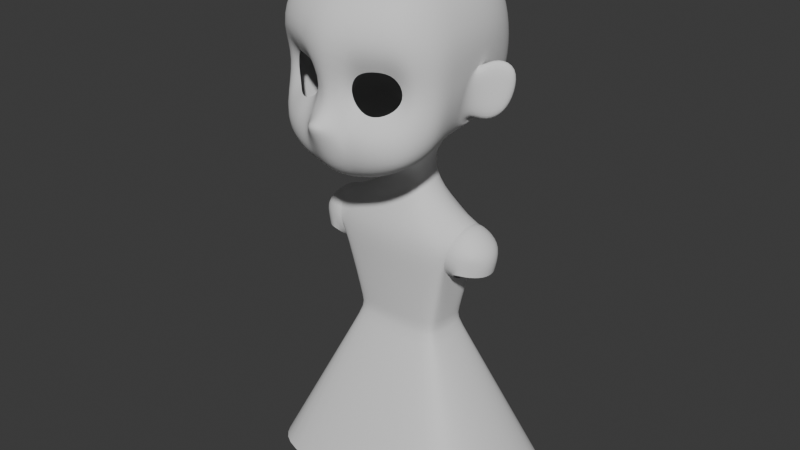 # Source: hipoly_girl.blend  (saved by Blender 5.3.31; exported with 4.5.12 LTS)
import bpy
from mathutils import Matrix  # noqa: F401  (used for matrix-valued properties, if any)

bpy.ops.wm.read_factory_settings(use_empty=True)
scene = bpy.context.scene
scene.name = 'Scene'

# ---- collections
col_collection = bpy.data.collections.new('Collection'); scene.collection.children.link(col_collection)

# ---- world
world_world = bpy.data.worlds.new('World'); scene.world = world_world
world_world.use_nodes = True; world_world.node_tree.nodes.clear()
_N = world_world.node_tree.nodes; _L = world_world.node_tree.links
n0 = _N.new('ShaderNodeOutputWorld'); n0.name = 'World Output'; n0.location = (200, 100)
n1 = _N.new('ShaderNodeBackground'); n1.name = 'Background'; n1.location = (-200, 100)
n1.inputs[0].default_value = (0.05088, 0.05088, 0.05088, 1.0)
_L.new(n1.outputs[0], n0.inputs[0])
n0.is_active_output = True
world_world.color = (0.05088, 0.05088, 0.05088)
world_world.sun_shadow_jitter_overblur = 0.0

# ---- meshes
me_cube_001 = bpy.data.meshes.new('Cube.001')
me_cube_001.from_pydata([(0.5238, -0.5281, -0.4884), (0.489, -0.4942, 0.5877), (0.4641, 0.5123, -0.3918), (0.4884, 0.6102, 0.5786), (0.327, 0.5262, -0.4576), (0.0, 0.6251, -0.5149), (0.0, 0.7115, 0.6526), (0.3376, 0.6793, 0.6156), (0.5515, 0.6442, 0.3434), (0.5867, 0.6397, 0.03623), (0.5356, 0.591, -0.2334), (0.5615, -0.3177, -0.4798), (0.5575, 0.03827, -0.3463), (0.5303, 0.2475, -0.3598), (0.5499, 0.3639, 0.6502), (0.5756, 0.116, 0.6676), (0.5686, -0.292, 0.6472), (0.5711, -0.5468, 0.326), (0.57, -0.4093, 0.02134), (0.5719, -0.5446, -0.2779), (0.0, -0.6663, -0.6044), (0.308, -0.6283, -0.558), (0.357, -0.557, 0.6321), (0.0, -0.6123, 0.6678), (0.0, 0.8122, -0.3052), (0.0, 0.8979, 0.01037), (0.0, 0.8643, 0.3524), (0.3659, 0.7172, -0.2598), (0.3911, 0.7908, 0.02653), (0.3648, 0.7905, 0.3395), (0.5845, 0.3622, -0.1506), (0.6462, 0.3351, 0.1227), (0.6713, 0.3697, 0.3628), (0.63, -0.04932, -0.137), (0.6692, -0.006175, 0.1257), (0.6927, 0.08357, 0.3714), (0.6657, -0.3492, -0.2664), (0.6563, -0.3177, 0.03258), (0.6903, -0.3353, 0.3304), (0.3334, -0.6988, -0.2826), (0.1742, 0.7041, 0.6363), (0.3846, -0.6446, 0.36), (0.0, -0.6787, 0.007884), (0.0, -0.7851, 0.3596), (0.0, 0.4988, -0.5439), (0.3779, 0.3266, -0.4474), (0.1524, 0.4737, -0.5356), (0.3858, 0.05643, -0.4813), (0.0, -0.398, -0.735), (0.3077, -0.36, -0.649), (0.3724, 0.3882, 0.7587), (0.0, 0.381, 0.8281), (0.3931, 0.1272, 0.7842), (0.0, 0.1207, 0.8735), (0.3962, -0.3046, 0.7629), (0.0, -0.3302, 0.8661), (0.4854, -0.445, 0.02035), (0.3475, -0.5646, 0.1846), (0.1308, -0.5958, 0.01293), (0.32, -0.5915, -0.152), (0.4302, -0.4815, 0.1466), (0.1919, 0.6096, -0.4938), (0.1813, -0.595, 0.147), (0.1863, -0.584, -0.1103), (0.4332, -0.4769, -0.1052), (0.1628, -0.6397, -0.5897), (0.1957, -0.5932, 0.6558), (0.1872, 0.7773, -0.2826), (0.1975, 0.8616, 0.01741), (0.1844, 0.8454, 0.344), (0.1709, -0.7336, -0.275), (0.1998, -0.736, 0.3596), (0.2652, 0.2798, -0.5296), (0.1596, -0.3757, -0.7003), (0.1903, 0.3894, 0.8053), (0.2016, 0.1264, 0.8404), (0.2063, -0.3177, 0.8252), (0.06716, -0.6185, 0.00604), (0.0, -0.7815, -0.3494), (0.1285, -0.7594, -0.2319), (0.0, -0.7326, -0.1638), (0.09122, -0.7618, -0.3038), (0.05745, -0.8451, -0.2024), (0.08578, -0.7308, -0.1905), (0.0, -0.8706, -0.1755), (0.5542, 0.03541, -0.346), (0.5266, 0.2444, -0.3594), (0.5802, 0.3586, -0.1496), (0.6429, 0.3326, 0.1265), (0.6277, -0.05125, -0.1363), (0.817, 0.2034, -0.2149), (0.7933, 0.271, -0.2321), (0.841, 0.322, -0.08105), (0.8454, 0.3226, 0.105), (0.8792, 0.2401, -0.0671), (0.8801, 0.2481, 0.1106), (0.5814, 0.2315, -0.1055), (0.5471, 0.1614, -0.2696), (0.6321, 0.04598, -0.06947), (0.6598, 0.0819, 0.1068), (0.5868, 0.09731, -0.2551), (0.6256, 0.1791, 0.1029), (0.6854, 0.2996, -0.09572), (0.7336, 0.1672, -0.05729), (0.6785, 0.2111, -0.3216), (0.7668, 0.1745, 0.1813), (0.7081, 0.1384, -0.3028), (0.7288, 0.2623, 0.173), (0.5598, -0.1357, -0.4163), (0.581, -0.07985, 0.6636), (0.6467, -0.2131, -0.2036), (0.6641, -0.161, 0.0767), (0.6963, -0.1161, 0.3566), (0.0, -0.2132, -0.6709), (0.3351, -0.1462, -0.5604), (0.3996, -0.07956, 0.7805), (0.0, -0.09282, 0.8779), (0.2056, -0.08502, 0.8402), (0.188, -0.2103, -0.6403), (0.0, 0.3499, -0.72), (0.1681, 0.1518, -0.7513), (0.1716, 0.2193, -0.7307), (0.1428, 0.3209, -0.7205), (0.2663, 0.1091, -0.5584), (0.2325, 0.4094, -0.5241), (0.0, -0.07579, -0.6815), (0.2359, -0.008965, -0.6024), (0.1518, -0.06053, -0.6538), (0.158, 0.276, -0.7229), (0.0, 0.04373, -0.8207), (0.1495, 0.1003, -0.7776), (0.1019, 0.06471, -0.8031), (0.2141, 0.159, -0.9988), (0.1253, 0.3852, -0.9988), (0.2225, 0.2474, -0.9988), (0.0, 0.4136, -0.9988), (0.1962, 0.3257, -0.9988), (0.0, 0.02499, -0.9988), (0.1762, 0.08927, -0.9988), (0.1064, 0.04423, -0.9988), (0.0, -0.03329, -0.7495), (0.2158, 0.3339, -0.6142), (0.0, 0.4285, -0.6242), (0.1495, 0.3953, -0.6198), (0.21, 0.0379, -0.6825), (0.2382, 0.2399, -0.6219), (0.1421, -0.01102, -0.7235), (0.2357, 0.1235, -0.6471), (0.5646, 0.111, -1.149), (0.3881, 0.5055, -1.256), (0.5672, 0.2961, -1.154), (0.0, 0.5542, -1.253), (0.5381, 0.424, -1.285), (0.0, -0.1108, -1.253), (0.5319, -0.02291, -1.273), (0.372, -0.07787, -1.253), (0.3648, 0.1448, -2.099), (0.332, 0.4179, -2.099), (0.3679, 0.2515, -2.099), (0.0, 0.4523, -2.099), (0.3582, 0.3461, -2.099), (0.0, -0.01704, -2.099), (0.3508, 0.06058, -2.099), (0.325, 0.006198, -2.099), (0.3648, 0.1448, -2.099), (0.332, 0.4179, -2.099), (0.3679, 0.2515, -2.099), (0.0, 0.4523, -2.099), (0.3582, 0.3461, -2.099), (0.0, -0.01704, -2.099), (0.3508, 0.06058, -2.099), (0.325, 0.006198, -2.099), (1.058, -0.00375, -3.457), (0.8624, 0.9134, -3.457), (1.076, 0.3546, -3.457), (0.0, 1.029, -3.38), (1.018, 0.6722, -3.457), (0.0, -0.5472, -3.457), (0.9745, -0.2865, -3.457), (0.821, -0.4692, -3.457), (0.4592, 0.1006, -1.585), (0.4618, 0.2857, -1.59), (0.4945, 0.4196, -1.466), (0.3918, 0.4725, -1.558), (0.3543, -0.04621, -1.558), (0.4883, -0.02723, -1.454), (0.0, 0.5158, -1.558), (0.0, -0.07548, -1.558), (0.5646, 0.111, -1.149), (0.5672, 0.2961, -1.154), (0.5381, 0.424, -1.285), (0.5319, -0.02291, -1.273), (0.4592, 0.1006, -1.585), (0.4618, 0.2857, -1.59), (0.4945, 0.4196, -1.466), (0.4883, -0.02723, -1.454), (0.5646, 0.111, -1.149), (0.5672, 0.2961, -1.154), (0.5381, 0.424, -1.285), (0.5319, -0.02291, -1.273), (0.4592, 0.1006, -1.585), (0.4618, 0.2857, -1.59), (0.4945, 0.4196, -1.466), (0.4883, -0.02723, -1.454), (0.5646, 0.111, -1.149), (0.5672, 0.2961, -1.154), (0.5381, 0.424, -1.285), (0.5319, -0.02291, -1.273), (0.4592, 0.1006, -1.585), (0.4618, 0.2857, -1.59), (0.4945, 0.4196, -1.466), (0.4883, -0.02723, -1.454), (0.5646, 0.111, -1.149), (0.5672, 0.2961, -1.154), (0.5381, 0.424, -1.285), (0.5319, -0.02291, -1.273), (0.4592, 0.1006, -1.585), (0.4618, 0.2857, -1.59), (0.4945, 0.4196, -1.466), (0.4883, -0.02723, -1.454), (0.6395, 0.111, -1.155), (0.6421, 0.2961, -1.16), (0.6131, 0.424, -1.291), (0.6068, -0.02291, -1.279), (0.5342, 0.1006, -1.591), (0.5368, 0.2857, -1.596), (0.5694, 0.4196, -1.472), (0.5632, -0.02723, -1.46), (0.7675, 0.1217, -1.497), (0.7695, 0.2707, -1.501), (0.8111, 0.126, -1.317), (0.8132, 0.275, -1.321), (0.6653, 0.01188, -1.479), (0.709, 0.01722, -1.298), (0.6695, 0.3795, -1.487), (0.7131, 0.3848, -1.306)], [], [(67, 68, 28, 27), (68, 69, 29, 28), (69, 40, 7, 29), (29, 7, 3, 8), (28, 29, 8, 9), (27, 28, 9, 10), (4, 27, 10, 2), (61, 67, 27, 4), (30, 31, 88, 87), (31, 32, 35, 34), (110, 111, 37, 36), (111, 112, 38, 37), (2, 10, 30, 13), (10, 9, 31, 30), (9, 8, 32, 31), (8, 3, 14, 32), (32, 14, 15, 35), (112, 109, 16, 38), (38, 16, 1, 17), (37, 38, 17, 18), (36, 37, 18, 19), (11, 36, 19, 0), (108, 110, 36, 11), (33, 12, 85, 89), (0, 19, 39, 21), (48, 73, 65, 20), (113, 118, 73, 48), (17, 1, 22, 41), (71, 66, 23, 43), (118, 114, 49, 73), (4, 2, 13, 45), (45, 13, 12, 47), (114, 108, 11, 49), (49, 11, 0, 21), (73, 49, 21, 65), (74, 51, 53, 75), (117, 116, 55, 76), (3, 7, 50, 14), (40, 6, 51, 74), (76, 55, 23, 66), (16, 54, 22, 1), (109, 115, 54, 16), (14, 50, 52, 15), (50, 74, 75, 52), (115, 117, 76, 54), (7, 40, 74, 50), (54, 76, 66, 22), (19, 64, 59, 39), (58, 62, 71, 77), (39, 59, 63, 70), (18, 17, 60, 56), (21, 39, 70, 65), (41, 22, 66, 71), (5, 24, 67, 61), (26, 6, 40, 69), (25, 26, 69, 68), (24, 25, 68, 67), (77, 71, 43, 42), (71, 62, 57, 41), (60, 17, 41, 57), (64, 19, 18, 56), (70, 63, 58, 77), (78, 81, 82, 84), (79, 83, 82, 81), (80, 84, 82, 83), (70, 77, 83, 79), (65, 70, 79, 81), (83, 77, 42, 80), (81, 78, 20, 65), (105, 103, 94, 95), (104, 102, 92, 91), (12, 13, 86, 85), (34, 33, 89), (31, 34, 88), (13, 30, 87, 86), (92, 93, 95, 94), (91, 92, 94, 90), (106, 104, 91, 90), (103, 106, 90, 94), (107, 105, 95, 93), (102, 107, 93, 92), (87, 88, 101, 96), (88, 34, 99, 101), (89, 85, 100, 98), (85, 86, 97, 100), (86, 87, 96, 97), (34, 89, 98, 99), (96, 101, 107, 102), (101, 99, 105, 107), (98, 100, 106, 103), (100, 97, 104, 106), (97, 96, 102, 104), (99, 98, 103, 105), (52, 75, 117, 115), (15, 52, 115, 109), (75, 53, 116, 117), (47, 12, 108, 114), (12, 33, 110, 108), (35, 15, 109, 112), (34, 35, 112, 111), (33, 34, 111, 110), (61, 4, 124, 46), (5, 61, 46, 44), (45, 47, 123, 72), (47, 114, 126, 123), (4, 45, 72, 124), (118, 113, 125, 127), (142, 143, 122, 119), (145, 147, 120, 121), (147, 144, 130, 120), (141, 145, 121, 128), (146, 140, 129, 131), (144, 146, 131, 130), (114, 118, 127, 126), (143, 141, 128, 122), (119, 122, 133, 135), (121, 120, 132, 134), (122, 128, 136, 133), (130, 131, 139, 138), (128, 121, 134, 136), (120, 130, 138, 132), (131, 129, 137, 139), (46, 124, 141, 143), (126, 127, 146, 144), (127, 125, 140, 146), (124, 72, 145, 141), (123, 126, 144, 147), (72, 123, 147, 145), (44, 46, 143, 142), (134, 132, 148, 150), (133, 136, 152, 149), (138, 139, 155, 154), (135, 133, 149, 151), (136, 134, 150, 152), (132, 138, 154, 148), (139, 137, 153, 155), (181, 180, 156, 158), (183, 182, 160, 157), (185, 184, 163, 162), (186, 183, 157, 159), (182, 181, 158, 160), (180, 185, 162, 156), (184, 187, 161, 163), (158, 156, 164, 166), (157, 160, 168, 165), (162, 163, 171, 170), (159, 157, 165, 167), (160, 158, 166, 168), (156, 162, 170, 164), (163, 161, 169, 171), (165, 168, 176, 173), (170, 171, 179, 178), (167, 165, 173, 175), (168, 166, 174, 176), (164, 170, 178, 172), (171, 169, 177, 179), (166, 164, 172, 174), (155, 153, 187, 184), (151, 149, 183, 186), (154, 155, 184, 185), (149, 152, 182, 183), (181, 182, 194, 193), (148, 154, 191, 188), (182, 152, 190, 194), (150, 148, 188, 189), (185, 180, 192, 195), (180, 181, 193, 192), (152, 150, 189, 190), (154, 185, 195, 191), (193, 194, 202, 201), (194, 190, 198, 202), (189, 188, 196, 197), (188, 191, 199, 196), (192, 193, 201, 200), (195, 192, 200, 203), (191, 195, 203, 199), (190, 189, 197, 198), (200, 201, 209, 208), (203, 200, 208, 211), (199, 203, 211, 207), (198, 197, 205, 206), (201, 202, 210, 209), (202, 198, 206, 210), (197, 196, 204, 205), (196, 199, 207, 204), (205, 204, 212, 213), (204, 207, 215, 212), (208, 209, 217, 216), (211, 208, 216, 219), (207, 211, 219, 215), (206, 205, 213, 214), (209, 210, 218, 217), (210, 206, 214, 218), (217, 218, 226, 225), (218, 214, 222, 226), (213, 212, 220, 221), (212, 215, 223, 220), (216, 217, 225, 224), (219, 216, 224, 227), (215, 219, 227, 223), (214, 213, 221, 222), (234, 226, 222, 235), (232, 228, 230, 233), (228, 229, 231, 230), (227, 232, 233, 223), (229, 234, 235, 231), (220, 223, 233, 230), (221, 220, 230, 231), (222, 221, 231, 235)])
me_cube_001.polygons.foreach_set('use_smooth', [True] * 209)
_uv = me_cube_001.uv_layers.new(name='UVMap')
_uv.uv.foreach_set('vector', [0.4375, 0.4153, 0.5, 0.4153, 0.5, 0.4558, 0.4375, 0.4558, 0.5, 0.4153, 0.5625, 0.4153, 0.5625, 0.4558, 0.5, 0.4558, 0.5625, 0.4153, 0.625, 0.4153, 0.625, 0.4558, 0.5625, 0.4558, 0.5625, 0.4558, 0.625, 0.4558, 0.625, 0.5, 0.5625, 0.5, 0.5, 0.4558, 0.5625, 0.4558, 0.5625, 0.5, 0.5, 0.5, 0.4375, 0.4558, 0.5, 0.4558, 0.5, 0.5, 0.4375, 0.5, 0.375, 0.4664, 0.4375, 0.4558, 0.4375, 0.5, 0.375, 0.5, 0.375, 0.4153, 0.4375, 0.4153, 0.4375, 0.4558, 0.375, 0.4664, 0.4375, 0.5625, 0.5, 0.5625, 0.5, 0.5625, 0.4375, 0.5625, 0.5, 0.5625, 0.5625, 0.5625, 0.5625, 0.6067, 0.5, 0.625, 0.4375, 0.6562, 0.5, 0.6563, 0.5, 0.6875, 0.4375, 0.6875, 0.5, 0.6563, 0.5625, 0.6446, 0.5625, 0.6875, 0.5, 0.6875, 0.375, 0.5, 0.4375, 0.5, 0.4375, 0.5625, 0.375, 0.5625, 0.4375, 0.5, 0.5, 0.5, 0.5, 0.5625, 0.4375, 0.5625, 0.5, 0.5, 0.5625, 0.5, 0.5625, 0.5625, 0.5, 0.5625, 0.5625, 0.5, 0.625, 0.5, 0.625, 0.5625, 0.5625, 0.5625, 0.5625, 0.5625, 0.625, 0.5625, 0.625, 0.6067, 0.5625, 0.6067, 0.5625, 0.6446, 0.625, 0.6446, 0.625, 0.6875, 0.5625, 0.6875, 0.5625, 0.6875, 0.625, 0.6875, 0.625, 0.75, 0.5625, 0.75, 0.5, 0.6875, 0.5625, 0.6875, 0.5625, 0.75, 0.5, 0.75, 0.4375, 0.6875, 0.5, 0.6875, 0.5, 0.75, 0.4375, 0.75, 0.375, 0.6875, 0.4375, 0.6875, 0.4375, 0.75, 0.375, 0.75, 0.375, 0.6562, 0.4375, 0.6562, 0.4375, 0.6875, 0.375, 0.6875, 0.4375, 0.625, 0.375, 0.625, 0.375, 0.625, 0.4375, 0.625, 0.375, 0.75, 0.4375, 0.75, 0.4375, 0.8125, 0.375, 0.8125, 0.25, 0.6875, 0.2812, 0.6875, 0.2813, 0.75, 0.25, 0.75, 0.25, 0.6568, 0.2812, 0.6568, 0.2812, 0.6875, 0.25, 0.6875, 0.5625, 0.75, 0.625, 0.75, 0.625, 0.7942, 0.5625, 0.7942, 0.5625, 0.8347, 0.625, 0.8347, 0.625, 0.875, 0.5625, 0.875, 0.2812, 0.6568, 0.327, 0.6586, 0.3125, 0.6875, 0.2812, 0.6875, 0.3414, 0.5, 0.375, 0.5, 0.375, 0.5625, 0.3275, 0.5601, 0.3275, 0.5601, 0.375, 0.5625, 0.375, 0.625, 0.3275, 0.6092, 0.327, 0.6586, 0.375, 0.6562, 0.375, 0.6875, 0.3125, 0.6875, 0.3125, 0.6875, 0.375, 0.6875, 0.375, 0.75, 0.3125, 0.75, 0.2812, 0.6875, 0.3125, 0.6875, 0.3125, 0.75, 0.2813, 0.75, 0.7097, 0.5625, 0.75, 0.5625, 0.75, 0.6067, 0.7097, 0.6067, 0.7097, 0.6446, 0.75, 0.6446, 0.75, 0.6875, 0.7097, 0.6875, 0.625, 0.5, 0.6692, 0.5, 0.6692, 0.5625, 0.625, 0.5625, 0.7097, 0.5, 0.75, 0.5, 0.75, 0.5625, 0.7097, 0.5625, 0.7097, 0.6875, 0.75, 0.6875, 0.75, 0.75, 0.7097, 0.75, 0.625, 0.6875, 0.6692, 0.6875, 0.6692, 0.75, 0.625, 0.75, 0.625, 0.6446, 0.6692, 0.6446, 0.6692, 0.6875, 0.625, 0.6875, 0.625, 0.5625, 0.6692, 0.5625, 0.6692, 0.6067, 0.625, 0.6067, 0.6692, 0.5625, 0.7097, 0.5625, 0.7097, 0.6067, 0.6692, 0.6067, 0.6692, 0.6446, 0.7097, 0.6446, 0.7097, 0.6875, 0.6692, 0.6875, 0.6692, 0.5, 0.7097, 0.5, 0.7097, 0.5625, 0.6692, 0.5625, 0.6692, 0.6875, 0.7097, 0.6875, 0.7097, 0.75, 0.6692, 0.75, 0.4375, 0.75, 0.4743, 0.7843, 0.4637, 0.8125, 0.4375, 0.8125, 0.5, 0.8497, 0.5257, 0.8389, 0.5625, 0.8347, 0.5, 0.8623, 0.4375, 0.8125, 0.4637, 0.8125, 0.4745, 0.839, 0.4375, 0.8438, 0.5, 0.75, 0.5625, 0.75, 0.5259, 0.7847, 0.5, 0.7732, 0.375, 0.8125, 0.4375, 0.8125, 0.4375, 0.8438, 0.375, 0.8438, 0.5625, 0.7942, 0.625, 0.7942, 0.625, 0.8347, 0.5625, 0.8347, 0.375, 0.375, 0.4375, 0.375, 0.4375, 0.4153, 0.375, 0.4153, 0.5625, 0.375, 0.625, 0.375, 0.625, 0.4153, 0.5625, 0.4153, 0.5, 0.375, 0.5625, 0.375, 0.5625, 0.4153, 0.5, 0.4153, 0.4375, 0.375, 0.5, 0.375, 0.5, 0.4153, 0.4375, 0.4153, 0.5, 0.8623, 0.5625, 0.8347, 0.5625, 0.875, 0.5, 0.875, 0.5625, 0.8347, 0.5257, 0.8389, 0.5333, 0.8043, 0.5625, 0.7942, 0.5259, 0.7847, 0.5625, 0.75, 0.5625, 0.7942, 0.5333, 0.8043, 0.4743, 0.7843, 0.4375, 0.75, 0.5, 0.75, 0.5, 0.7732, 0.4375, 0.8438, 0.4745, 0.839, 0.5, 0.8497, 0.5, 0.8623, 0.4166, 0.875, 0.4235, 0.8592, 0.4374, 0.8706, 0.434, 0.8724, 0.4375, 0.8509, 0.45, 0.8588, 0.4374, 0.8706, 0.4235, 0.8592, 0.4563, 0.8732, 0.434, 0.8724, 0.4374, 0.8706, 0.45, 0.8588, 0.4375, 0.8438, 0.5, 0.8623, 0.45, 0.8588, 0.4375, 0.8509, 0.375, 0.8438, 0.4375, 0.8438, 0.4375, 0.8509, 0.4235, 0.8592, 0.45, 0.8588, 0.5, 0.8623, 0.5, 0.875, 0.4563, 0.8732, 0.4235, 0.8592, 0.4166, 0.875, 0.375, 0.875, 0.375, 0.8438, 0.5, 0.625, 0.4375, 0.625, 0.4375, 0.625, 0.5, 0.625, 0.375, 0.5625, 0.4375, 0.5625, 0.4375, 0.5625, 0.375, 0.5625, 0.375, 0.625, 0.375, 0.5625, 0.375, 0.5625, 0.375, 0.625, 0.5, 0.625, 0.4375, 0.625, 0.4375, 0.625, 0.5, 0.5625, 0.5, 0.625, 0.5, 0.5625, 0.375, 0.5625, 0.4375, 0.5625, 0.4375, 0.5625, 0.375, 0.5625, 0.4375, 0.5625, 0.5, 0.5625, 0.5, 0.625, 0.4375, 0.625, 0.375, 0.5625, 0.4375, 0.5625, 0.4375, 0.625, 0.375, 0.625, 0.375, 0.625, 0.375, 0.5625, 0.375, 0.5625, 0.375, 0.625, 0.4375, 0.625, 0.375, 0.625, 0.375, 0.625, 0.4375, 0.625, 0.5, 0.5625, 0.5, 0.625, 0.5, 0.625, 0.5, 0.5625, 0.4375, 0.5625, 0.5, 0.5625, 0.5, 0.5625, 0.4375, 0.5625, 0.4375, 0.5625, 0.5, 0.5625, 0.5, 0.5625, 0.4375, 0.5625, 0.5, 0.5625, 0.5, 0.625, 0.5, 0.625, 0.5, 0.5625, 0.4375, 0.625, 0.375, 0.625, 0.375, 0.625, 0.4375, 0.625, 0.375, 0.625, 0.375, 0.5625, 0.375, 0.5625, 0.375, 0.625, 0.375, 0.5625, 0.4375, 0.5625, 0.4375, 0.5625, 0.375, 0.5625, 0.5, 0.625, 0.4375, 0.625, 0.4375, 0.625, 0.5, 0.625, 0.4375, 0.5625, 0.5, 0.5625, 0.5, 0.5625, 0.4375, 0.5625, 0.5, 0.5625, 0.5, 0.625, 0.5, 0.625, 0.5, 0.5625, 0.4375, 0.625, 0.375, 0.625, 0.375, 0.625, 0.4375, 0.625, 0.375, 0.625, 0.375, 0.5625, 0.375, 0.5625, 0.375, 0.625, 0.375, 0.5625, 0.4375, 0.5625, 0.4375, 0.5625, 0.375, 0.5625, 0.5, 0.625, 0.4375, 0.625, 0.4375, 0.625, 0.5, 0.625, 0.6692, 0.6067, 0.7097, 0.6067, 0.7097, 0.6446, 0.6692, 0.6446, 0.625, 0.6067, 0.6692, 0.6067, 0.6692, 0.6446, 0.625, 0.6446, 0.7097, 0.6067, 0.75, 0.6067, 0.75, 0.6446, 0.7097, 0.6446, 0.3275, 0.6092, 0.375, 0.625, 0.375, 0.6562, 0.327, 0.6586, 0.375, 0.625, 0.4375, 0.625, 0.4375, 0.6562, 0.375, 0.6562, 0.5625, 0.6067, 0.625, 0.6067, 0.625, 0.6446, 0.5625, 0.6446, 0.5, 0.625, 0.5625, 0.6067, 0.5625, 0.6446, 0.5, 0.6563, 0.4375, 0.625, 0.5, 0.625, 0.5, 0.6563, 0.4375, 0.6562, 0.375, 0.4153, 0.375, 0.4664, 0.375, 0.4375, 0.375, 0.412, 0.375, 0.375, 0.375, 0.4153, 0.375, 0.412, 0.375, 0.375, 0.3275, 0.5601, 0.3275, 0.6092, 0.3125, 0.6043, 0.3125, 0.5593, 0.3275, 0.6092, 0.327, 0.6586, 0.3125, 0.6472, 0.3125, 0.6043, 0.3414, 0.5, 0.3275, 0.5601, 0.3125, 0.5593, 0.3125, 0.5, 0.2812, 0.6568, 0.25, 0.6568, 0.25, 0.6472, 0.2812, 0.6472, 0.375, 0.375, 0.375, 0.411, 0.375, 0.4073, 0.375, 0.375, 0.3125, 0.5593, 0.3125, 0.6043, 0.3125, 0.6043, 0.3125, 0.5593, 0.3125, 0.6043, 0.3125, 0.6472, 0.3125, 0.6472, 0.3125, 0.6043, 0.3125, 0.5, 0.3125, 0.5593, 0.3125, 0.5593, 0.3125, 0.5, 0.2812, 0.6472, 0.25, 0.6472, 0.25, 0.6472, 0.2812, 0.6472, 0.3125, 0.6472, 0.2812, 0.6472, 0.2812, 0.6472, 0.3125, 0.6472, 0.327, 0.6586, 0.2812, 0.6568, 0.2812, 0.6472, 0.3125, 0.6472, 0.375, 0.411, 0.375, 0.4375, 0.375, 0.4375, 0.375, 0.4073, 0.375, 0.375, 0.375, 0.4073, 0.375, 0.4062, 0.375, 0.375, 0.3125, 0.5593, 0.3125, 0.6043, 0.3125, 0.6043, 0.3125, 0.5593, 0.375, 0.4073, 0.375, 0.4375, 0.375, 0.4375, 0.375, 0.4062, 0.3125, 0.6472, 0.2812, 0.6472, 0.2812, 0.6472, 0.3125, 0.6472, 0.3125, 0.5, 0.3125, 0.5593, 0.3125, 0.5593, 0.3125, 0.5, 0.3125, 0.6043, 0.3125, 0.6472, 0.3125, 0.6472, 0.3125, 0.6043, 0.2812, 0.6472, 0.25, 0.6472, 0.25, 0.6472, 0.2812, 0.6472, 0.375, 0.412, 0.375, 0.4375, 0.375, 0.4375, 0.375, 0.411, 0.3125, 0.6472, 0.2812, 0.6472, 0.2812, 0.6472, 0.3125, 0.6472, 0.2812, 0.6472, 0.25, 0.6472, 0.25, 0.6472, 0.2812, 0.6472, 0.3125, 0.5, 0.3125, 0.5593, 0.3125, 0.5593, 0.3125, 0.5, 0.3125, 0.6043, 0.3125, 0.6472, 0.3125, 0.6472, 0.3125, 0.6043, 0.3125, 0.5593, 0.3125, 0.6043, 0.3125, 0.6043, 0.3125, 0.5593, 0.375, 0.375, 0.375, 0.412, 0.375, 0.411, 0.375, 0.375, 0.3125, 0.5593, 0.3125, 0.6043, 0.3125, 0.6043, 0.3125, 0.5593, 0.375, 0.4062, 0.375, 0.4375, 0.375, 0.4375, 0.375, 0.4062, 0.3125, 0.6472, 0.2812, 0.6472, 0.2812, 0.6472, 0.3125, 0.6472, 0.375, 0.375, 0.375, 0.4062, 0.375, 0.4062, 0.375, 0.375, 0.3125, 0.5, 0.3125, 0.5593, 0.3125, 0.5593, 0.3125, 0.5, 0.3125, 0.6043, 0.3125, 0.6472, 0.3125, 0.6472, 0.3125, 0.6043, 0.2812, 0.6472, 0.25, 0.6472, 0.25, 0.6472, 0.2812, 0.6472, 0.3125, 0.5593, 0.3125, 0.6043, 0.3125, 0.6043, 0.3125, 0.5593, 0.375, 0.4062, 0.375, 0.4375, 0.375, 0.4375, 0.375, 0.4062, 0.3125, 0.6472, 0.2812, 0.6472, 0.2812, 0.6472, 0.3125, 0.6472, 0.375, 0.375, 0.375, 0.4062, 0.375, 0.4062, 0.375, 0.375, 0.3125, 0.5, 0.3125, 0.5593, 0.3125, 0.5593, 0.3125, 0.5, 0.3125, 0.6043, 0.3125, 0.6472, 0.3125, 0.6472, 0.3125, 0.6043, 0.2812, 0.6472, 0.25, 0.6472, 0.25, 0.6472, 0.2812, 0.6472, 0.3125, 0.5593, 0.3125, 0.6043, 0.3125, 0.6043, 0.3125, 0.5593, 0.375, 0.4062, 0.375, 0.4375, 0.375, 0.4375, 0.375, 0.4062, 0.3125, 0.6472, 0.2812, 0.6472, 0.2812, 0.6472, 0.3125, 0.6472, 0.375, 0.375, 0.375, 0.4062, 0.375, 0.4062, 0.375, 0.375, 0.3125, 0.5, 0.3125, 0.5593, 0.3125, 0.5593, 0.3125, 0.5, 0.3125, 0.6043, 0.3125, 0.6472, 0.3125, 0.6472, 0.3125, 0.6043, 0.2812, 0.6472, 0.25, 0.6472, 0.25, 0.6472, 0.2812, 0.6472, 0.375, 0.4062, 0.375, 0.4375, 0.375, 0.4375, 0.375, 0.4062, 0.3125, 0.6472, 0.2812, 0.6472, 0.2812, 0.6472, 0.3125, 0.6472, 0.375, 0.375, 0.375, 0.4062, 0.375, 0.4062, 0.375, 0.375, 0.3125, 0.5, 0.3125, 0.5593, 0.3125, 0.5593, 0.3125, 0.5, 0.3125, 0.6043, 0.3125, 0.6472, 0.3125, 0.6472, 0.3125, 0.6043, 0.2812, 0.6472, 0.25, 0.6472, 0.25, 0.6472, 0.2812, 0.6472, 0.3125, 0.5593, 0.3125, 0.6043, 0.3125, 0.6043, 0.3125, 0.5593, 0.2812, 0.6472, 0.25, 0.6472, 0.25, 0.6472, 0.2812, 0.6472, 0.375, 0.375, 0.375, 0.4062, 0.375, 0.4062, 0.375, 0.375, 0.3125, 0.6472, 0.2812, 0.6472, 0.2812, 0.6472, 0.3125, 0.6472, 0.375, 0.4062, 0.375, 0.4375, 0.375, 0.4375, 0.375, 0.4062, 0.3125, 0.5593, 0.3125, 0.5, 0.3125, 0.5, 0.3125, 0.5593, 0.3125, 0.6043, 0.3125, 0.6472, 0.3125, 0.6472, 0.3125, 0.6043, 0.375, 0.4375, 0.375, 0.4375, 0.375, 0.4375, 0.375, 0.4375, 0.3125, 0.5593, 0.3125, 0.6043, 0.3125, 0.6043, 0.3125, 0.5593, 0.3125, 0.6472, 0.3125, 0.6043, 0.3125, 0.6043, 0.3125, 0.6472, 0.3125, 0.6043, 0.3125, 0.5593, 0.3125, 0.5593, 0.3125, 0.6043, 0.3125, 0.5, 0.3125, 0.5593, 0.3125, 0.5593, 0.3125, 0.5, 0.3125, 0.6472, 0.3125, 0.6472, 0.3125, 0.6472, 0.3125, 0.6472, 0.3125, 0.5593, 0.3125, 0.5, 0.3125, 0.5, 0.3125, 0.5593, 0.375, 0.4375, 0.375, 0.4375, 0.375, 0.4375, 0.375, 0.4375, 0.3125, 0.5593, 0.3125, 0.6043, 0.3125, 0.6043, 0.3125, 0.5593, 0.3125, 0.6043, 0.3125, 0.6472, 0.3125, 0.6472, 0.3125, 0.6043, 0.3125, 0.6043, 0.3125, 0.5593, 0.3125, 0.5593, 0.3125, 0.6043, 0.3125, 0.6472, 0.3125, 0.6043, 0.3125, 0.6043, 0.3125, 0.6472, 0.3125, 0.6472, 0.3125, 0.6472, 0.3125, 0.6472, 0.3125, 0.6472, 0.3125, 0.5, 0.3125, 0.5593, 0.3125, 0.5593, 0.3125, 0.5, 0.3125, 0.6043, 0.3125, 0.5593, 0.3125, 0.5593, 0.3125, 0.6043, 0.3125, 0.6472, 0.3125, 0.6043, 0.3125, 0.6043, 0.3125, 0.6472, 0.3125, 0.6472, 0.3125, 0.6472, 0.3125, 0.6472, 0.3125, 0.6472, 0.3125, 0.5, 0.3125, 0.5593, 0.3125, 0.5593, 0.3125, 0.5, 0.3125, 0.5593, 0.3125, 0.5, 0.3125, 0.5, 0.3125, 0.5593, 0.375, 0.4375, 0.375, 0.4375, 0.375, 0.4375, 0.375, 0.4375, 0.3125, 0.5593, 0.3125, 0.6043, 0.3125, 0.6043, 0.3125, 0.5593, 0.3125, 0.6043, 0.3125, 0.6472, 0.3125, 0.6472, 0.3125, 0.6043, 0.3125, 0.5593, 0.3125, 0.6043, 0.3125, 0.6043, 0.3125, 0.5593, 0.3125, 0.6043, 0.3125, 0.6472, 0.3125, 0.6472, 0.3125, 0.6043, 0.3125, 0.6043, 0.3125, 0.5593, 0.3125, 0.5593, 0.3125, 0.6043, 0.3125, 0.6472, 0.3125, 0.6043, 0.3125, 0.6043, 0.3125, 0.6472, 0.3125, 0.6472, 0.3125, 0.6472, 0.3125, 0.6472, 0.3125, 0.6472, 0.3125, 0.5, 0.3125, 0.5593, 0.3125, 0.5593, 0.3125, 0.5, 0.3125, 0.5593, 0.3125, 0.5, 0.3125, 0.5, 0.3125, 0.5593, 0.375, 0.4375, 0.375, 0.4375, 0.375, 0.4375, 0.375, 0.4375, 0.3125, 0.5593, 0.3125, 0.5, 0.3125, 0.5, 0.3125, 0.5593, 0.375, 0.4375, 0.375, 0.4375, 0.375, 0.4375, 0.375, 0.4375, 0.3125, 0.5593, 0.3125, 0.6043, 0.3125, 0.6043, 0.3125, 0.5593, 0.3125, 0.6043, 0.3125, 0.6472, 0.3125, 0.6472, 0.3125, 0.6043, 0.3125, 0.6043, 0.3125, 0.5593, 0.3125, 0.5593, 0.3125, 0.6043, 0.3125, 0.6472, 0.3125, 0.6043, 0.3125, 0.6043, 0.3125, 0.6472, 0.3125, 0.6472, 0.3125, 0.6472, 0.3125, 0.6472, 0.3125, 0.6472, 0.3125, 0.5, 0.3125, 0.5593, 0.3125, 0.5593, 0.3125, 0.5, 0.3646, 0.4724, 0.375, 0.4375, 0.375, 0.4375, 0.3646, 0.4724, 0.3229, 0.6122, 0.3333, 0.5773, 0.3333, 0.5773, 0.3229, 0.6122, 0.3333, 0.5773, 0.3542, 0.5074, 0.3542, 0.5074, 0.3333, 0.5773, 0.3125, 0.6472, 0.3229, 0.6122, 0.3229, 0.6122, 0.3125, 0.6472, 0.3542, 0.5074, 0.3646, 0.4724, 0.3646, 0.4724, 0.3542, 0.5074, 0.3125, 0.6043, 0.3125, 0.6472, 0.3229, 0.6122, 0.3333, 0.5773, 0.3125, 0.5593, 0.3125, 0.6043, 0.3333, 0.5773, 0.3542, 0.5074, 0.375, 0.4375, 0.3125, 0.5593, 0.3542, 0.5074, 0.3646, 0.4724])
me_cube_001.update()

# ---- objects
ob_cube = bpy.data.objects.new('Cube', me_cube_001)

# ---- transforms, parenting, visibility, modifiers, constraints
ob_cube.location = (0.0, 0.0, 0.0)
_m = ob_cube.modifiers.new('Mirror', 'MIRROR')
_m.use_clip = True
_m = ob_cube.modifiers.new('Subdivision', 'SUBSURF')

# ---- collection membership
col_collection.objects.link(ob_cube)

# ---- scene / render settings (as saved in the file)
scene.frame_start = 1; scene.frame_end = 250; scene.frame_set(1)
scene.render.engine = 'BLENDER_EEVEE_NEXT'
scene.render.bake_bias = 0.0
scene.render.bake_samples = 0
scene.render.compositor_device = 'GPU'
scene.eevee.use_volume_custom_range = False
scene.eevee.fast_gi_thickness_near = 0.1
scene.eevee.fast_gi_thickness_far = 0.0
scene.eevee.ray_tracing_options.screen_trace_thickness = 0.1
bpy.context.view_layer.update()

# ---- added for rendering (the .blend has no active camera and no usable light): camera, sun
cam_auto = bpy.data.cameras.new('AutoCamera')
cam_auto.lens = 50.0
cam_auto.sensor_width = 36.0
cam_auto.clip_end = 1000.0
ob_auto_camera = bpy.data.objects.new('AutoCamera', cam_auto)
scene.collection.objects.link(ob_auto_camera)
ob_auto_camera.location = (4.81032, -5.69334, 2.55876)
ob_auto_camera.rotation_euler = (1.09748, -7.21219e-08, 0.694738)
scene.camera = ob_auto_camera
light_auto_sun = bpy.data.lights.new('AutoSun', 'SUN')
light_auto_sun.energy = 3.0
light_auto_sun.angle = 0.0523599
ob_auto_sun = bpy.data.objects.new('AutoSun', light_auto_sun)
scene.collection.objects.link(ob_auto_sun)
ob_auto_sun.rotation_euler = (0.872665, 0.174533, 0.523599)
bpy.context.view_layer.update()
